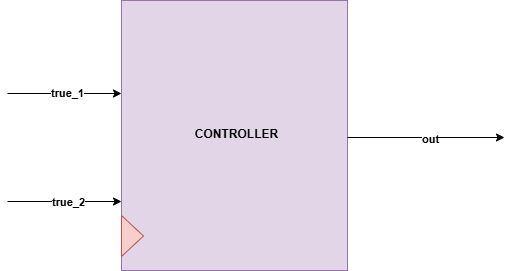

The diagram above was exported from draw.io. Its source (the exported page's mxGraphModel, read from the mxfile embedded in the PNG):
<mxGraphModel dx="1042" dy="565" grid="0" gridSize="10" guides="1" tooltips="1" connect="1" arrows="1" fold="1" page="1" pageScale="1" pageWidth="1700" pageHeight="1100" math="0" shadow="0">
  <root>
    <mxCell id="0" />
    <mxCell id="1" parent="0" />
    <mxCell id="Xh9ctPkq4pBXrQBqrlgF-1" value="" style="rounded=0;whiteSpace=wrap;html=1;fillColor=#e1d5e7;strokeColor=#9673a6;" parent="1" vertex="1">
      <mxGeometry x="455" y="161" width="226" height="270" as="geometry" />
    </mxCell>
    <mxCell id="Xh9ctPkq4pBXrQBqrlgF-2" value="&lt;b&gt;CONTROLLER&lt;/b&gt;" style="text;html=1;align=center;verticalAlign=middle;resizable=0;points=[];autosize=1;strokeColor=none;fillColor=none;" parent="1" vertex="1">
      <mxGeometry x="519.5" y="282" width="101" height="26" as="geometry" />
    </mxCell>
    <mxCell id="Xh9ctPkq4pBXrQBqrlgF-3" value="" style="triangle;whiteSpace=wrap;html=1;fillColor=#f8cecc;strokeColor=#b85450;" parent="1" vertex="1">
      <mxGeometry x="455" y="376" width="22" height="41" as="geometry" />
    </mxCell>
    <mxCell id="H8U0mZ0bOzk9WQcFRZlP-9" value="" style="endArrow=classic;html=1;rounded=0;entryX=0.006;entryY=0.079;entryDx=0;entryDy=0;entryPerimeter=0;" edge="1" parent="1">
      <mxGeometry width="50" height="50" relative="1" as="geometry">
        <mxPoint x="341" y="362" as="sourcePoint" />
        <mxPoint x="455" y="362" as="targetPoint" />
      </mxGeometry>
    </mxCell>
    <mxCell id="H8U0mZ0bOzk9WQcFRZlP-34" value="&lt;b&gt;true_2&lt;/b&gt;" style="edgeLabel;html=1;align=center;verticalAlign=middle;resizable=0;points=[];" vertex="1" connectable="0" parent="H8U0mZ0bOzk9WQcFRZlP-9">
      <mxGeometry x="0.0491" relative="1" as="geometry">
        <mxPoint as="offset" />
      </mxGeometry>
    </mxCell>
    <mxCell id="H8U0mZ0bOzk9WQcFRZlP-11" value="" style="endArrow=classic;html=1;rounded=0;entryX=0.006;entryY=0.079;entryDx=0;entryDy=0;entryPerimeter=0;" edge="1" parent="1">
      <mxGeometry width="50" height="50" relative="1" as="geometry">
        <mxPoint x="341" y="254" as="sourcePoint" />
        <mxPoint x="455" y="254" as="targetPoint" />
      </mxGeometry>
    </mxCell>
    <mxCell id="H8U0mZ0bOzk9WQcFRZlP-32" value="&lt;b&gt;true_1&lt;/b&gt;" style="edgeLabel;html=1;align=center;verticalAlign=middle;resizable=0;points=[];" vertex="1" connectable="0" parent="H8U0mZ0bOzk9WQcFRZlP-11">
      <mxGeometry x="0.0316" y="1" relative="1" as="geometry">
        <mxPoint as="offset" />
      </mxGeometry>
    </mxCell>
    <mxCell id="H8U0mZ0bOzk9WQcFRZlP-19" style="edgeStyle=orthogonalEdgeStyle;rounded=0;orthogonalLoop=1;jettySize=auto;html=1;exitX=1;exitY=0.75;exitDx=0;exitDy=0;" edge="1" parent="1">
      <mxGeometry relative="1" as="geometry">
        <mxPoint x="838.0001220703125" y="298" as="targetPoint" />
        <mxPoint x="681" y="298" as="sourcePoint" />
      </mxGeometry>
    </mxCell>
    <mxCell id="H8U0mZ0bOzk9WQcFRZlP-35" value="&lt;b&gt;out&lt;/b&gt;" style="edgeLabel;html=1;align=center;verticalAlign=middle;resizable=0;points=[];" vertex="1" connectable="0" parent="H8U0mZ0bOzk9WQcFRZlP-19">
      <mxGeometry x="0.042" y="-1" relative="1" as="geometry">
        <mxPoint as="offset" />
      </mxGeometry>
    </mxCell>
  </root>
</mxGraphModel>